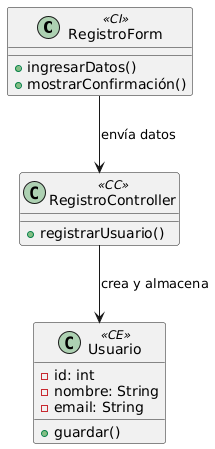

The diagram above was rendered by PlantUML. Its source (embedded in the PNG):
@startuml
class "RegistroForm" as RegistroForm <<CI>> {
  + ingresarDatos()
  + mostrarConfirmación()
}

class "RegistroController" as RegistroController <<CC>> {
  + registrarUsuario()
}

class "Usuario" as Usuario <<CE>> {
  - id: int
  - nombre: String
  - email: String
  + guardar()
}

RegistroForm --> RegistroController : "envía datos"
RegistroController --> Usuario : "crea y almacena"
@enduml